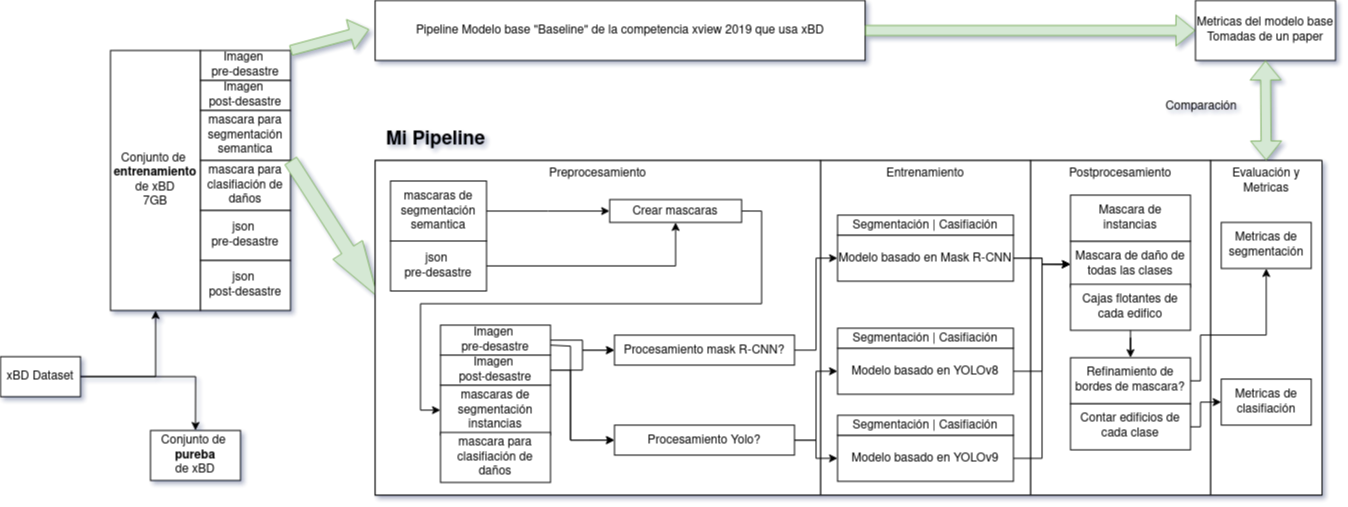

The diagram above was exported from draw.io. Its source (the exported page's mxGraphModel, read from the mxfile embedded in the PNG):
<mxGraphModel dx="1956" dy="1053" grid="1" gridSize="10" guides="1" tooltips="1" connect="1" arrows="1" fold="1" page="1" pageScale="1" pageWidth="827" pageHeight="1169" math="0" shadow="0">
  <root>
    <mxCell id="0" />
    <mxCell id="1" parent="0" />
    <mxCell id="2" value="&amp;nbsp;" style="rounded=0;whiteSpace=wrap;html=1;fillColor=none;" vertex="1" parent="1">
      <mxGeometry x="384.65999999999997" y="200" width="945.34" height="334.64" as="geometry" />
    </mxCell>
    <mxCell id="3" style="edgeStyle=orthogonalEdgeStyle;rounded=0;orthogonalLoop=1;jettySize=auto;html=1;" edge="1" source="5" target="8" parent="1">
      <mxGeometry relative="1" as="geometry" />
    </mxCell>
    <mxCell id="4" style="edgeStyle=orthogonalEdgeStyle;rounded=0;orthogonalLoop=1;jettySize=auto;html=1;entryX=0.5;entryY=0;entryDx=0;entryDy=0;" edge="1" source="5" target="6" parent="1">
      <mxGeometry relative="1" as="geometry" />
    </mxCell>
    <mxCell id="5" value="xBD Dataset" style="rounded=0;whiteSpace=wrap;html=1;" vertex="1" parent="1">
      <mxGeometry x="10" y="396.21000000000004" width="80" height="40" as="geometry" />
    </mxCell>
    <mxCell id="6" value="&lt;div&gt;Conjunto de&amp;nbsp; &lt;b&gt;pureba&lt;/b&gt;&lt;br&gt;&lt;/div&gt;&lt;div&gt;de xBD&lt;br&gt;&lt;/div&gt;" style="rounded=0;whiteSpace=wrap;html=1;" vertex="1" parent="1">
      <mxGeometry x="160" y="470" width="90" height="50" as="geometry" />
    </mxCell>
    <mxCell id="7" value="" style="group" vertex="1" connectable="0" parent="1">
      <mxGeometry x="120" y="90" width="180" height="260" as="geometry" />
    </mxCell>
    <mxCell id="8" value="&lt;div&gt;Conjunto de&amp;nbsp; &lt;b&gt;entrenamiento&lt;/b&gt; &lt;br&gt;&lt;/div&gt;&lt;div&gt;de xBD&lt;br&gt;7GB&lt;br&gt;&lt;/div&gt;" style="rounded=0;whiteSpace=wrap;html=1;" vertex="1" parent="7">
      <mxGeometry width="90" height="260" as="geometry" />
    </mxCell>
    <mxCell id="9" value="&lt;div&gt;Imagen&amp;nbsp;&lt;/div&gt;&lt;div&gt;pre-desastre&lt;/div&gt;" style="rounded=0;whiteSpace=wrap;html=1;" vertex="1" parent="7">
      <mxGeometry x="90" width="90" height="30" as="geometry" />
    </mxCell>
    <mxCell id="10" value="&lt;div&gt;Imagen&amp;nbsp;&lt;/div&gt;&lt;div&gt;post-desastre&lt;/div&gt;" style="rounded=0;whiteSpace=wrap;html=1;" vertex="1" parent="7">
      <mxGeometry x="90" y="30" width="90" height="30" as="geometry" />
    </mxCell>
    <mxCell id="11" value="&lt;div&gt;mascara para segmentación&lt;/div&gt;&lt;div&gt;semantica&lt;/div&gt;" style="rounded=0;whiteSpace=wrap;html=1;" vertex="1" parent="7">
      <mxGeometry x="90" y="60" width="90" height="50" as="geometry" />
    </mxCell>
    <mxCell id="12" value="&lt;div&gt;mascara para clasifiación de daños&lt;br&gt;&lt;/div&gt;" style="rounded=0;whiteSpace=wrap;html=1;" vertex="1" parent="7">
      <mxGeometry x="90" y="110" width="90" height="50" as="geometry" />
    </mxCell>
    <mxCell id="13" value="&lt;div&gt;json&amp;nbsp;&lt;/div&gt;&lt;div&gt;pre-desastre&lt;br&gt;&lt;/div&gt;" style="rounded=0;whiteSpace=wrap;html=1;" vertex="1" parent="7">
      <mxGeometry x="90" y="160" width="90" height="50" as="geometry" />
    </mxCell>
    <mxCell id="14" value="&lt;div&gt;json&amp;nbsp;&lt;/div&gt;&lt;div&gt;post-desastre&lt;/div&gt;" style="rounded=0;whiteSpace=wrap;html=1;" vertex="1" parent="7">
      <mxGeometry x="90" y="210" width="90" height="50" as="geometry" />
    </mxCell>
    <mxCell id="15" value="" style="shape=flexArrow;endArrow=classic;html=1;rounded=0;entryX=-0.012;entryY=0.481;entryDx=0;entryDy=0;entryPerimeter=0;fillColor=#d5e8d4;strokeColor=#82b366;exitX=1;exitY=0;exitDx=0;exitDy=0;" edge="1" source="9" target="16" parent="1">
      <mxGeometry width="50" height="50" relative="1" as="geometry">
        <mxPoint x="250" y="150" as="sourcePoint" />
        <mxPoint x="410" y="253" as="targetPoint" />
      </mxGeometry>
    </mxCell>
    <mxCell id="16" value="Pipeline Modelo base &quot;Baseline&quot; de la competencia xview 2019 que usa xBD" style="rounded=0;whiteSpace=wrap;html=1;fillColor=default;" vertex="1" parent="1">
      <mxGeometry x="384.66" y="40" width="490" height="60" as="geometry" />
    </mxCell>
    <mxCell id="17" value="" style="shape=flexArrow;endArrow=classic;html=1;rounded=0;width=14.074074074074073;endSize=18.148148148148145;entryX=0.006;entryY=0.408;entryDx=0;entryDy=0;entryPerimeter=0;exitX=1;exitY=0;exitDx=0;exitDy=0;labelBorderColor=none;labelBackgroundColor=default;fontColor=default;spacingTop=8;spacing=6;fillColor=#d5e8d4;strokeColor=#82b366;" edge="1" source="12" target="22" parent="1">
      <mxGeometry width="50" height="50" relative="1" as="geometry">
        <mxPoint x="340" y="233.58999999999997" as="sourcePoint" />
        <mxPoint x="360" y="390" as="targetPoint" />
      </mxGeometry>
    </mxCell>
    <mxCell id="18" value="Otros?" style="rounded=0;whiteSpace=wrap;html=1;" vertex="1" parent="1">
      <mxGeometry x="1070" y="420.26" width="120" height="46.07" as="geometry" />
    </mxCell>
    <mxCell id="19" value="Evaluación y Metricas" style="rounded=0;whiteSpace=wrap;html=1;align=center;verticalAlign=top;" vertex="1" parent="1">
      <mxGeometry x="1220" y="200" width="111.51" height="334.64" as="geometry" />
    </mxCell>
    <mxCell id="20" value="Postprocesamiento" style="rounded=0;whiteSpace=wrap;html=1;align=center;verticalAlign=top;" vertex="1" parent="1">
      <mxGeometry x="1040" y="200" width="180" height="334.64" as="geometry" />
    </mxCell>
    <mxCell id="21" value="Entrenamiento" style="rounded=0;whiteSpace=wrap;html=1;align=center;verticalAlign=top;" vertex="1" parent="1">
      <mxGeometry x="830" y="200" width="210" height="334.64" as="geometry" />
    </mxCell>
    <mxCell id="22" value="Preprocesamiento" style="rounded=0;whiteSpace=wrap;html=1;align=center;verticalAlign=top;" vertex="1" parent="1">
      <mxGeometry x="384.65999999999997" y="200" width="445.34" height="334.64" as="geometry" />
    </mxCell>
    <mxCell id="23" value="Mi Pipeline" style="text;html=1;align=center;verticalAlign=middle;resizable=0;points=[];autosize=1;strokeColor=none;fillColor=none;fontStyle=1;fontSize=19;" vertex="1" parent="1">
      <mxGeometry x="384.66" y="160" width="120" height="40" as="geometry" />
    </mxCell>
    <mxCell id="24" style="edgeStyle=orthogonalEdgeStyle;rounded=0;orthogonalLoop=1;jettySize=auto;html=1;exitX=1;exitY=0.5;exitDx=0;exitDy=0;entryX=0;entryY=0.5;entryDx=0;entryDy=0;" edge="1" source="25" target="31" parent="1">
      <mxGeometry relative="1" as="geometry">
        <Array as="points" />
      </mxGeometry>
    </mxCell>
    <mxCell id="25" value="Crear mascaras" style="rounded=0;whiteSpace=wrap;html=1;" vertex="1" parent="1">
      <mxGeometry x="619.1780821917808" y="239.07" width="131.9178082191781" height="22.86" as="geometry" />
    </mxCell>
    <mxCell id="26" style="edgeStyle=orthogonalEdgeStyle;rounded=0;orthogonalLoop=1;jettySize=auto;html=1;" edge="1" source="36" target="25" parent="1">
      <mxGeometry relative="1" as="geometry" />
    </mxCell>
    <mxCell id="27" style="edgeStyle=orthogonalEdgeStyle;rounded=0;orthogonalLoop=1;jettySize=auto;html=1;" edge="1" source="37" target="25" parent="1">
      <mxGeometry relative="1" as="geometry" />
    </mxCell>
    <mxCell id="28" style="edgeStyle=orthogonalEdgeStyle;rounded=0;orthogonalLoop=1;jettySize=auto;html=1;entryX=0;entryY=0.5;entryDx=0;entryDy=0;" edge="1" source="29" target="47" parent="1">
      <mxGeometry relative="1" as="geometry" />
    </mxCell>
    <mxCell id="29" value="Procesamiento mask R-CNN?" style="rounded=0;whiteSpace=wrap;html=1;" vertex="1" parent="1">
      <mxGeometry x="624" y="374.64" width="180" height="30" as="geometry" />
    </mxCell>
    <mxCell id="30" value="" style="group" vertex="1" connectable="0" parent="1">
      <mxGeometry x="450" y="364.64" width="110" height="157.32" as="geometry" />
    </mxCell>
    <mxCell id="31" value="mascaras de segmentación instancias" style="rounded=0;whiteSpace=wrap;html=1;" vertex="1" parent="30">
      <mxGeometry y="60" width="109.99999999999997" height="50" as="geometry" />
    </mxCell>
    <mxCell id="32" value="&lt;div&gt;Imagen&amp;nbsp;&lt;/div&gt;&lt;div&gt;pre-desastre&lt;/div&gt;" style="rounded=0;whiteSpace=wrap;html=1;" vertex="1" parent="30">
      <mxGeometry width="109.99999999999997" height="30" as="geometry" />
    </mxCell>
    <mxCell id="33" value="&lt;div&gt;Imagen&amp;nbsp;&lt;/div&gt;&lt;div&gt;post-desastre&lt;/div&gt;" style="rounded=0;whiteSpace=wrap;html=1;" vertex="1" parent="30">
      <mxGeometry y="30" width="109.99999999999997" height="30" as="geometry" />
    </mxCell>
    <mxCell id="34" value="&lt;div&gt;mascara para clasifiación de daños&lt;br&gt;&lt;/div&gt;" style="rounded=0;whiteSpace=wrap;html=1;" vertex="1" parent="30">
      <mxGeometry y="107.32" width="109.99999999999997" height="50" as="geometry" />
    </mxCell>
    <mxCell id="35" value="" style="group" vertex="1" connectable="0" parent="1">
      <mxGeometry x="400" y="220.5" width="96.03" height="110" as="geometry" />
    </mxCell>
    <mxCell id="36" value="mascaras de segmentación semantica" style="rounded=0;whiteSpace=wrap;html=1;" vertex="1" parent="35">
      <mxGeometry width="96.03" height="60" as="geometry" />
    </mxCell>
    <mxCell id="37" value="&lt;div&gt;json&amp;nbsp;&lt;/div&gt;&lt;div&gt;pre-desastre&lt;br&gt;&lt;/div&gt;" style="rounded=0;whiteSpace=wrap;html=1;" vertex="1" parent="35">
      <mxGeometry y="59.99999999999999" width="96.03" height="50" as="geometry" />
    </mxCell>
    <mxCell id="38" style="edgeStyle=orthogonalEdgeStyle;rounded=0;orthogonalLoop=1;jettySize=auto;html=1;entryX=0;entryY=0.5;entryDx=0;entryDy=0;" edge="1" source="40" target="51" parent="1">
      <mxGeometry relative="1" as="geometry" />
    </mxCell>
    <mxCell id="39" style="edgeStyle=orthogonalEdgeStyle;rounded=0;orthogonalLoop=1;jettySize=auto;html=1;entryX=0;entryY=0.5;entryDx=0;entryDy=0;" edge="1" source="40" target="49" parent="1">
      <mxGeometry relative="1" as="geometry" />
    </mxCell>
    <mxCell id="40" value="Procesamiento Yolo?" style="rounded=0;whiteSpace=wrap;html=1;" vertex="1" parent="1">
      <mxGeometry x="624" y="464.64" width="180" height="30" as="geometry" />
    </mxCell>
    <mxCell id="41" style="edgeStyle=orthogonalEdgeStyle;rounded=0;orthogonalLoop=1;jettySize=auto;html=1;entryX=0;entryY=0.5;entryDx=0;entryDy=0;exitX=1;exitY=0.5;exitDx=0;exitDy=0;" edge="1" source="32" target="29" parent="1">
      <mxGeometry relative="1" as="geometry">
        <mxPoint x="570" y="384.64" as="sourcePoint" />
      </mxGeometry>
    </mxCell>
    <mxCell id="42" style="edgeStyle=orthogonalEdgeStyle;rounded=0;orthogonalLoop=1;jettySize=auto;html=1;entryX=0;entryY=0.5;entryDx=0;entryDy=0;" edge="1" target="40" parent="1">
      <mxGeometry relative="1" as="geometry">
        <mxPoint x="560" y="384.64" as="sourcePoint" />
        <mxPoint x="629" y="409.64" as="targetPoint" />
        <Array as="points">
          <mxPoint x="560" y="385.64" />
          <mxPoint x="580" y="385.64" />
          <mxPoint x="580" y="479.64" />
        </Array>
      </mxGeometry>
    </mxCell>
    <mxCell id="43" style="edgeStyle=orthogonalEdgeStyle;rounded=0;orthogonalLoop=1;jettySize=auto;html=1;" edge="1" source="33" target="29" parent="1">
      <mxGeometry relative="1" as="geometry" />
    </mxCell>
    <mxCell id="44" style="edgeStyle=orthogonalEdgeStyle;rounded=0;orthogonalLoop=1;jettySize=auto;html=1;entryX=0;entryY=0.5;entryDx=0;entryDy=0;" edge="1" source="33" target="40" parent="1">
      <mxGeometry relative="1" as="geometry">
        <Array as="points">
          <mxPoint x="580" y="409.64" />
          <mxPoint x="580" y="479.64" />
        </Array>
      </mxGeometry>
    </mxCell>
    <mxCell id="45" style="edgeStyle=orthogonalEdgeStyle;rounded=0;orthogonalLoop=1;jettySize=auto;html=1;entryX=0;entryY=0.5;entryDx=0;entryDy=0;" edge="1" source="47" target="62" parent="1">
      <mxGeometry relative="1" as="geometry" />
    </mxCell>
    <mxCell id="46" style="edgeStyle=orthogonalEdgeStyle;rounded=0;orthogonalLoop=1;jettySize=auto;html=1;entryX=0;entryY=0.5;entryDx=0;entryDy=0;" edge="1" source="47" target="62" parent="1">
      <mxGeometry relative="1" as="geometry" />
    </mxCell>
    <mxCell id="47" value="Modelo basado en Mask R-CNN" style="rounded=0;whiteSpace=wrap;html=1;" vertex="1" parent="1">
      <mxGeometry x="847.0583617178822" y="274.63571428571424" width="175.89041095890414" height="46.07142857142858" as="geometry" />
    </mxCell>
    <mxCell id="48" style="edgeStyle=orthogonalEdgeStyle;rounded=0;orthogonalLoop=1;jettySize=auto;html=1;entryX=0;entryY=0.5;entryDx=0;entryDy=0;" edge="1" source="49" target="62" parent="1">
      <mxGeometry relative="1" as="geometry" />
    </mxCell>
    <mxCell id="49" value="Modelo basado en YOLOv8" style="rounded=0;whiteSpace=wrap;html=1;" vertex="1" parent="1">
      <mxGeometry x="847.0583617178822" y="387.7071428571429" width="175.89041095890414" height="46.07142857142858" as="geometry" />
    </mxCell>
    <mxCell id="50" style="edgeStyle=orthogonalEdgeStyle;rounded=0;orthogonalLoop=1;jettySize=auto;html=1;entryX=0;entryY=0.5;entryDx=0;entryDy=0;" edge="1" source="51" target="62" parent="1">
      <mxGeometry relative="1" as="geometry" />
    </mxCell>
    <mxCell id="51" value="Modelo basado en YOLOv9" style="rounded=0;whiteSpace=wrap;html=1;" vertex="1" parent="1">
      <mxGeometry x="847.0583617178822" y="474.77857142857147" width="175.89041095890414" height="46.07142857142858" as="geometry" />
    </mxCell>
    <mxCell id="52" value="Segmentación | Casifiación" style="rounded=0;whiteSpace=wrap;html=1;" vertex="1" parent="1">
      <mxGeometry x="847.06" y="254.64" width="175.89" height="20" as="geometry" />
    </mxCell>
    <mxCell id="53" value="Segmentación | Casifiación" style="rounded=0;whiteSpace=wrap;html=1;" vertex="1" parent="1">
      <mxGeometry x="847.06" y="367.71" width="175.89" height="20" as="geometry" />
    </mxCell>
    <mxCell id="54" value="Segmentación | Casifiación" style="rounded=0;whiteSpace=wrap;html=1;" vertex="1" parent="1">
      <mxGeometry x="847.05" y="454.78" width="175.89" height="20" as="geometry" />
    </mxCell>
    <mxCell id="55" value="" style="group" vertex="1" connectable="0" parent="1">
      <mxGeometry x="1080" y="397.22999999999996" width="120" height="92.13999999999999" as="geometry" />
    </mxCell>
    <mxCell id="56" value="" style="group" vertex="1" connectable="0" parent="55">
      <mxGeometry width="120" height="92.13999999999999" as="geometry" />
    </mxCell>
    <mxCell id="57" value="Refinamiento de bordes de mascara?" style="rounded=0;whiteSpace=wrap;html=1;" vertex="1" parent="56">
      <mxGeometry width="120" height="46.07" as="geometry" />
    </mxCell>
    <mxCell id="58" value="Contar edificios de cada clase" style="rounded=0;whiteSpace=wrap;html=1;" vertex="1" parent="56">
      <mxGeometry y="46.06999999999999" width="120" height="46.07" as="geometry" />
    </mxCell>
    <mxCell id="59" value="Metricas de segmentación" style="rounded=0;whiteSpace=wrap;html=1;" vertex="1" parent="1">
      <mxGeometry x="1230.76" y="261.93" width="90" height="46.07" as="geometry" />
    </mxCell>
    <mxCell id="60" value="Metricas de clasifiación" style="rounded=0;whiteSpace=wrap;html=1;" vertex="1" parent="1">
      <mxGeometry x="1230.76" y="418.57" width="90" height="46.07" as="geometry" />
    </mxCell>
    <mxCell id="61" value="" style="group" vertex="1" connectable="0" parent="1">
      <mxGeometry x="1080" y="280.71" width="120" height="89.13999999999999" as="geometry" />
    </mxCell>
    <mxCell id="62" value="Mascara de daño de todas las clases" style="rounded=0;whiteSpace=wrap;html=1;" vertex="1" parent="61">
      <mxGeometry width="120" height="46.07" as="geometry" />
    </mxCell>
    <mxCell id="63" value="Cajas flotantes de cada edifico" style="rounded=0;whiteSpace=wrap;html=1;" vertex="1" parent="61">
      <mxGeometry y="43.06999999999999" width="120" height="46.07" as="geometry" />
    </mxCell>
    <mxCell id="64" style="edgeStyle=orthogonalEdgeStyle;rounded=0;orthogonalLoop=1;jettySize=auto;html=1;" edge="1" source="63" target="57" parent="1">
      <mxGeometry relative="1" as="geometry" />
    </mxCell>
    <mxCell id="65" style="edgeStyle=orthogonalEdgeStyle;rounded=0;orthogonalLoop=1;jettySize=auto;html=1;entryX=0;entryY=0.5;entryDx=0;entryDy=0;" edge="1" source="58" target="60" parent="1">
      <mxGeometry relative="1" as="geometry">
        <Array as="points">
          <mxPoint x="1210" y="466.64" />
          <mxPoint x="1210" y="441.64" />
        </Array>
      </mxGeometry>
    </mxCell>
    <mxCell id="66" style="edgeStyle=orthogonalEdgeStyle;rounded=0;orthogonalLoop=1;jettySize=auto;html=1;entryX=0.5;entryY=1;entryDx=0;entryDy=0;" edge="1" source="57" target="59" parent="1">
      <mxGeometry relative="1" as="geometry">
        <Array as="points">
          <mxPoint x="1210" y="420.64" />
          <mxPoint x="1210" y="374.64" />
          <mxPoint x="1276" y="374.64" />
        </Array>
      </mxGeometry>
    </mxCell>
    <mxCell id="67" value="Mascara de instancias" style="rounded=0;whiteSpace=wrap;html=1;" vertex="1" parent="1">
      <mxGeometry x="1080" y="234.64" width="120" height="46.07" as="geometry" />
    </mxCell>
    <mxCell id="68" value="" style="shape=flexArrow;endArrow=classic;html=1;rounded=0;fillColor=#d5e8d4;strokeColor=#82b366;" edge="1" source="16" target="69" parent="1">
      <mxGeometry width="50" height="50" relative="1" as="geometry">
        <mxPoint x="870" y="70" as="sourcePoint" />
        <mxPoint x="1200" y="78.25000000000011" as="targetPoint" />
      </mxGeometry>
    </mxCell>
    <mxCell id="69" value="&lt;div&gt;Metricas del modelo base&lt;br&gt;Tomadas de un paper&lt;br&gt;&lt;/div&gt;" style="rounded=0;whiteSpace=wrap;html=1;fillColor=default;" vertex="1" parent="1">
      <mxGeometry x="1205" y="40" width="140" height="60" as="geometry" />
    </mxCell>
    <mxCell id="70" value="" style="shape=flexArrow;endArrow=classic;startArrow=classic;html=1;rounded=0;entryX=0.5;entryY=1;entryDx=0;entryDy=0;exitX=0.5;exitY=0;exitDx=0;exitDy=0;fillColor=#d5e8d4;strokeColor=#82b366;" edge="1" source="19" target="69" parent="1">
      <mxGeometry width="100" height="100" relative="1" as="geometry">
        <mxPoint x="1370" y="210" as="sourcePoint" />
        <mxPoint x="1470" y="110" as="targetPoint" />
      </mxGeometry>
    </mxCell>
    <mxCell id="71" value="Comparación" style="text;html=1;align=center;verticalAlign=middle;whiteSpace=wrap;rounded=0;" vertex="1" parent="1">
      <mxGeometry x="1181" y="131" width="60" height="30" as="geometry" />
    </mxCell>
  </root>
</mxGraphModel>